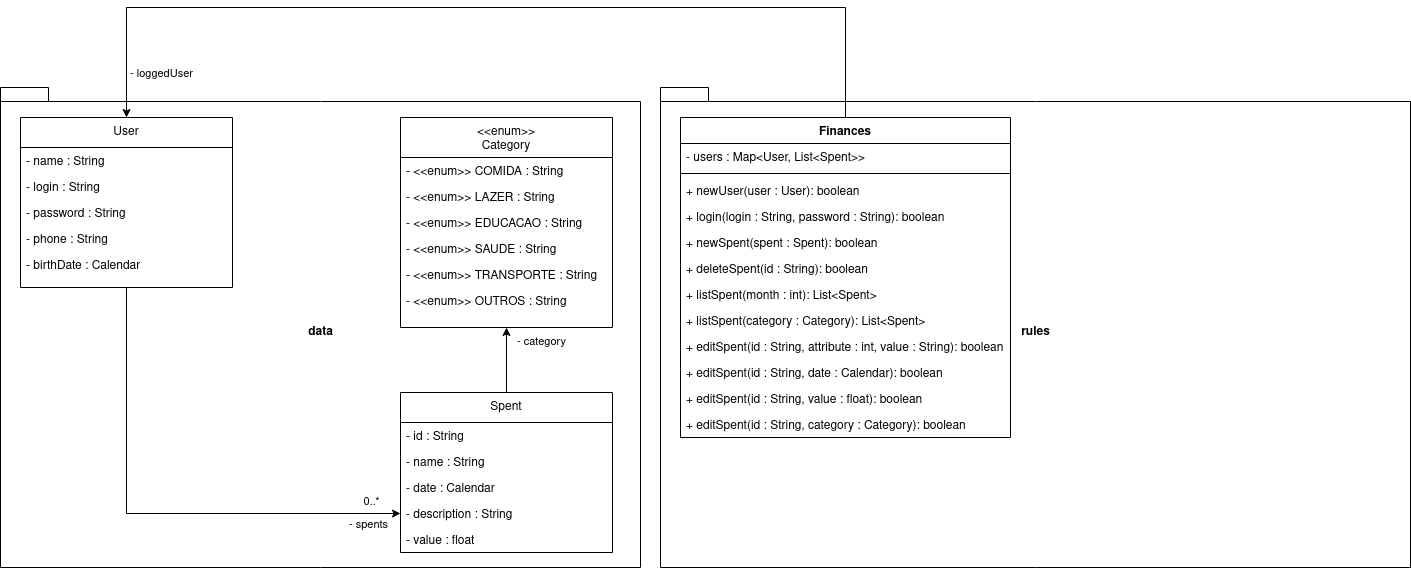

The diagram above was exported from draw.io. Its source (the exported page's mxGraphModel, read from the mxfile embedded in the PNG):
<mxGraphModel dx="1874" dy="777" grid="1" gridSize="10" guides="1" tooltips="1" connect="1" arrows="1" fold="1" page="1" pageScale="1" pageWidth="827" pageHeight="1169" math="0" shadow="0">
  <root>
    <mxCell id="WIyWlLk6GJQsqaUBKTNV-0" />
    <mxCell id="WIyWlLk6GJQsqaUBKTNV-1" parent="WIyWlLk6GJQsqaUBKTNV-0" />
    <mxCell id="TbcxQslBmVBFOSi6KHR--7" value="data" style="shape=folder;fontStyle=1;spacingTop=10;tabWidth=40;tabHeight=14;tabPosition=left;html=1;" parent="WIyWlLk6GJQsqaUBKTNV-1" vertex="1">
      <mxGeometry x="480" y="200" width="640" height="480" as="geometry" />
    </mxCell>
    <mxCell id="TbcxQslBmVBFOSi6KHR--32" style="rounded=0;orthogonalLoop=1;jettySize=auto;html=1;exitX=0.5;exitY=0;exitDx=0;exitDy=0;entryX=0.5;entryY=1;entryDx=0;entryDy=0;" parent="WIyWlLk6GJQsqaUBKTNV-1" source="TbcxQslBmVBFOSi6KHR--24" target="zkfFHV4jXpPFQw0GAbJ--17" edge="1">
      <mxGeometry relative="1" as="geometry">
        <mxPoint x="970" y="440" as="targetPoint" />
      </mxGeometry>
    </mxCell>
    <mxCell id="TbcxQslBmVBFOSi6KHR--35" value="- category" style="edgeLabel;html=1;align=center;verticalAlign=middle;resizable=0;points=[];" parent="TbcxQslBmVBFOSi6KHR--32" connectable="0" vertex="1">
      <mxGeometry x="-0.4044" relative="1" as="geometry">
        <mxPoint x="34" y="-33" as="offset" />
      </mxGeometry>
    </mxCell>
    <mxCell id="zkfFHV4jXpPFQw0GAbJ--17" value="&lt;&lt;enum&gt;&gt;&#10;Category&#10;" style="swimlane;fontStyle=0;align=center;verticalAlign=top;childLayout=stackLayout;horizontal=1;startSize=40;horizontalStack=0;resizeParent=1;resizeLast=0;collapsible=1;marginBottom=0;rounded=0;shadow=0;strokeWidth=1;" parent="WIyWlLk6GJQsqaUBKTNV-1" vertex="1">
      <mxGeometry x="880" y="230" width="212" height="210" as="geometry">
        <mxRectangle x="940" y="220" width="160" height="26" as="alternateBounds" />
      </mxGeometry>
    </mxCell>
    <mxCell id="zkfFHV4jXpPFQw0GAbJ--18" value="- &lt;&lt;enum&gt;&gt; COMIDA : String" style="text;align=left;verticalAlign=top;spacingLeft=4;spacingRight=4;overflow=hidden;rotatable=0;points=[[0,0.5],[1,0.5]];portConstraint=eastwest;" parent="zkfFHV4jXpPFQw0GAbJ--17" vertex="1">
      <mxGeometry y="40" width="212" height="26" as="geometry" />
    </mxCell>
    <mxCell id="TbcxQslBmVBFOSi6KHR--1" value="- &lt;&lt;enum&gt;&gt; LAZER : String" style="text;align=left;verticalAlign=top;spacingLeft=4;spacingRight=4;overflow=hidden;rotatable=0;points=[[0,0.5],[1,0.5]];portConstraint=eastwest;" parent="zkfFHV4jXpPFQw0GAbJ--17" vertex="1">
      <mxGeometry y="66" width="212" height="26" as="geometry" />
    </mxCell>
    <mxCell id="TbcxQslBmVBFOSi6KHR--2" value="- &lt;&lt;enum&gt;&gt; EDUCACAO : String" style="text;align=left;verticalAlign=top;spacingLeft=4;spacingRight=4;overflow=hidden;rotatable=0;points=[[0,0.5],[1,0.5]];portConstraint=eastwest;" parent="zkfFHV4jXpPFQw0GAbJ--17" vertex="1">
      <mxGeometry y="92" width="212" height="26" as="geometry" />
    </mxCell>
    <mxCell id="TbcxQslBmVBFOSi6KHR--3" value="- &lt;&lt;enum&gt;&gt; SAUDE : String" style="text;align=left;verticalAlign=top;spacingLeft=4;spacingRight=4;overflow=hidden;rotatable=0;points=[[0,0.5],[1,0.5]];portConstraint=eastwest;" parent="zkfFHV4jXpPFQw0GAbJ--17" vertex="1">
      <mxGeometry y="118" width="212" height="26" as="geometry" />
    </mxCell>
    <mxCell id="TbcxQslBmVBFOSi6KHR--4" value="- &lt;&lt;enum&gt;&gt; TRANSPORTE : String" style="text;align=left;verticalAlign=top;spacingLeft=4;spacingRight=4;overflow=hidden;rotatable=0;points=[[0,0.5],[1,0.5]];portConstraint=eastwest;" parent="zkfFHV4jXpPFQw0GAbJ--17" vertex="1">
      <mxGeometry y="144" width="212" height="26" as="geometry" />
    </mxCell>
    <mxCell id="TbcxQslBmVBFOSi6KHR--5" value="- &lt;&lt;enum&gt;&gt; OUTROS : String" style="text;align=left;verticalAlign=top;spacingLeft=4;spacingRight=4;overflow=hidden;rotatable=0;points=[[0,0.5],[1,0.5]];portConstraint=eastwest;" parent="zkfFHV4jXpPFQw0GAbJ--17" vertex="1">
      <mxGeometry y="170" width="212" height="30" as="geometry" />
    </mxCell>
    <mxCell id="TbcxQslBmVBFOSi6KHR--33" style="edgeStyle=none;rounded=0;orthogonalLoop=1;jettySize=auto;html=1;exitX=0.5;exitY=1;exitDx=0;exitDy=0;entryX=0;entryY=0.5;entryDx=0;entryDy=0;" parent="WIyWlLk6GJQsqaUBKTNV-1" source="TbcxQslBmVBFOSi6KHR--8" target="TbcxQslBmVBFOSi6KHR--27" edge="1">
      <mxGeometry relative="1" as="geometry">
        <Array as="points">
          <mxPoint x="606" y="626" />
        </Array>
      </mxGeometry>
    </mxCell>
    <mxCell id="TbcxQslBmVBFOSi6KHR--36" value="0..*" style="edgeLabel;html=1;align=center;verticalAlign=middle;resizable=0;points=[];" parent="TbcxQslBmVBFOSi6KHR--33" connectable="0" vertex="1">
      <mxGeometry x="0.8529" y="-2" relative="1" as="geometry">
        <mxPoint x="7" y="-15" as="offset" />
      </mxGeometry>
    </mxCell>
    <mxCell id="TbcxQslBmVBFOSi6KHR--37" value="- spents" style="edgeLabel;html=1;align=center;verticalAlign=middle;resizable=0;points=[];" parent="TbcxQslBmVBFOSi6KHR--33" connectable="0" vertex="1">
      <mxGeometry x="0.8664" relative="1" as="geometry">
        <mxPoint y="10" as="offset" />
      </mxGeometry>
    </mxCell>
    <mxCell id="TbcxQslBmVBFOSi6KHR--8" value="User" style="swimlane;fontStyle=0;align=center;verticalAlign=top;childLayout=stackLayout;horizontal=1;startSize=30;horizontalStack=0;resizeParent=1;resizeLast=0;collapsible=1;marginBottom=0;rounded=0;shadow=0;strokeWidth=1;" parent="WIyWlLk6GJQsqaUBKTNV-1" vertex="1">
      <mxGeometry x="500" y="230" width="212" height="170" as="geometry">
        <mxRectangle x="500" y="230" width="160" height="26" as="alternateBounds" />
      </mxGeometry>
    </mxCell>
    <mxCell id="TbcxQslBmVBFOSi6KHR--10" value="- name : String" style="text;align=left;verticalAlign=top;spacingLeft=4;spacingRight=4;overflow=hidden;rotatable=0;points=[[0,0.5],[1,0.5]];portConstraint=eastwest;" parent="TbcxQslBmVBFOSi6KHR--8" vertex="1">
      <mxGeometry y="30" width="212" height="26" as="geometry" />
    </mxCell>
    <mxCell id="TbcxQslBmVBFOSi6KHR--9" value="- login : String" style="text;align=left;verticalAlign=top;spacingLeft=4;spacingRight=4;overflow=hidden;rotatable=0;points=[[0,0.5],[1,0.5]];portConstraint=eastwest;" parent="TbcxQslBmVBFOSi6KHR--8" vertex="1">
      <mxGeometry y="56" width="212" height="26" as="geometry" />
    </mxCell>
    <mxCell id="TbcxQslBmVBFOSi6KHR--12" value="- password : String" style="text;align=left;verticalAlign=top;spacingLeft=4;spacingRight=4;overflow=hidden;rotatable=0;points=[[0,0.5],[1,0.5]];portConstraint=eastwest;" parent="TbcxQslBmVBFOSi6KHR--8" vertex="1">
      <mxGeometry y="82" width="212" height="26" as="geometry" />
    </mxCell>
    <mxCell id="TbcxQslBmVBFOSi6KHR--23" value="- phone : String" style="text;align=left;verticalAlign=top;spacingLeft=4;spacingRight=4;overflow=hidden;rotatable=0;points=[[0,0.5],[1,0.5]];portConstraint=eastwest;" parent="TbcxQslBmVBFOSi6KHR--8" vertex="1">
      <mxGeometry y="108" width="212" height="26" as="geometry" />
    </mxCell>
    <mxCell id="TbcxQslBmVBFOSi6KHR--11" value="- birthDate : Calendar" style="text;align=left;verticalAlign=top;spacingLeft=4;spacingRight=4;overflow=hidden;rotatable=0;points=[[0,0.5],[1,0.5]];portConstraint=eastwest;" parent="TbcxQslBmVBFOSi6KHR--8" vertex="1">
      <mxGeometry y="134" width="212" height="26" as="geometry" />
    </mxCell>
    <mxCell id="TbcxQslBmVBFOSi6KHR--24" value="Spent" style="swimlane;fontStyle=0;align=center;verticalAlign=top;childLayout=stackLayout;horizontal=1;startSize=30;horizontalStack=0;resizeParent=1;resizeLast=0;collapsible=1;marginBottom=0;rounded=0;shadow=0;strokeWidth=1;" parent="WIyWlLk6GJQsqaUBKTNV-1" vertex="1">
      <mxGeometry x="880" y="505" width="212" height="160" as="geometry">
        <mxRectangle x="940" y="220" width="160" height="26" as="alternateBounds" />
      </mxGeometry>
    </mxCell>
    <mxCell id="TbcxQslBmVBFOSi6KHR--25" value="- id : String" style="text;align=left;verticalAlign=top;spacingLeft=4;spacingRight=4;overflow=hidden;rotatable=0;points=[[0,0.5],[1,0.5]];portConstraint=eastwest;" parent="TbcxQslBmVBFOSi6KHR--24" vertex="1">
      <mxGeometry y="30" width="212" height="26" as="geometry" />
    </mxCell>
    <mxCell id="TbcxQslBmVBFOSi6KHR--56" value="- name : String" style="text;align=left;verticalAlign=top;spacingLeft=4;spacingRight=4;overflow=hidden;rotatable=0;points=[[0,0.5],[1,0.5]];portConstraint=eastwest;" parent="TbcxQslBmVBFOSi6KHR--24" vertex="1">
      <mxGeometry y="56" width="212" height="26" as="geometry" />
    </mxCell>
    <mxCell id="TbcxQslBmVBFOSi6KHR--26" value="- date : Calendar" style="text;align=left;verticalAlign=top;spacingLeft=4;spacingRight=4;overflow=hidden;rotatable=0;points=[[0,0.5],[1,0.5]];portConstraint=eastwest;" parent="TbcxQslBmVBFOSi6KHR--24" vertex="1">
      <mxGeometry y="82" width="212" height="26" as="geometry" />
    </mxCell>
    <mxCell id="TbcxQslBmVBFOSi6KHR--27" value="- description : String" style="text;align=left;verticalAlign=top;spacingLeft=4;spacingRight=4;overflow=hidden;rotatable=0;points=[[0,0.5],[1,0.5]];portConstraint=eastwest;" parent="TbcxQslBmVBFOSi6KHR--24" vertex="1">
      <mxGeometry y="108" width="212" height="26" as="geometry" />
    </mxCell>
    <mxCell id="TbcxQslBmVBFOSi6KHR--28" value="- value : float" style="text;align=left;verticalAlign=top;spacingLeft=4;spacingRight=4;overflow=hidden;rotatable=0;points=[[0,0.5],[1,0.5]];portConstraint=eastwest;" parent="TbcxQslBmVBFOSi6KHR--24" vertex="1">
      <mxGeometry y="134" width="212" height="26" as="geometry" />
    </mxCell>
    <mxCell id="TbcxQslBmVBFOSi6KHR--38" value="rules" style="shape=folder;fontStyle=1;spacingTop=10;tabWidth=40;tabHeight=14;tabPosition=left;html=1;" parent="WIyWlLk6GJQsqaUBKTNV-1" vertex="1">
      <mxGeometry x="1140" y="200" width="750" height="480" as="geometry" />
    </mxCell>
    <mxCell id="TbcxQslBmVBFOSi6KHR--46" style="edgeStyle=none;rounded=0;orthogonalLoop=1;jettySize=auto;html=1;exitX=0.5;exitY=0;exitDx=0;exitDy=0;entryX=0.5;entryY=0;entryDx=0;entryDy=0;" parent="WIyWlLk6GJQsqaUBKTNV-1" source="TbcxQslBmVBFOSi6KHR--39" target="TbcxQslBmVBFOSi6KHR--8" edge="1">
      <mxGeometry relative="1" as="geometry">
        <Array as="points">
          <mxPoint x="1325" y="120" />
          <mxPoint x="606" y="120" />
        </Array>
      </mxGeometry>
    </mxCell>
    <mxCell id="TbcxQslBmVBFOSi6KHR--47" value="- loggedUser" style="edgeLabel;html=1;align=center;verticalAlign=middle;resizable=0;points=[];" parent="TbcxQslBmVBFOSi6KHR--46" connectable="0" vertex="1">
      <mxGeometry x="0.9037" relative="1" as="geometry">
        <mxPoint x="34" as="offset" />
      </mxGeometry>
    </mxCell>
    <mxCell id="TbcxQslBmVBFOSi6KHR--39" value="Finances" style="swimlane;fontStyle=1;align=center;verticalAlign=top;childLayout=stackLayout;horizontal=1;startSize=26;horizontalStack=0;resizeParent=1;resizeParentMax=0;resizeLast=0;collapsible=1;marginBottom=0;" parent="WIyWlLk6GJQsqaUBKTNV-1" vertex="1">
      <mxGeometry x="1160" y="230" width="330" height="320" as="geometry" />
    </mxCell>
    <mxCell id="TbcxQslBmVBFOSi6KHR--40" value="- users : Map&lt;User, List&lt;Spent&gt;&gt;" style="text;strokeColor=none;fillColor=none;align=left;verticalAlign=top;spacingLeft=4;spacingRight=4;overflow=hidden;rotatable=0;points=[[0,0.5],[1,0.5]];portConstraint=eastwest;" parent="TbcxQslBmVBFOSi6KHR--39" vertex="1">
      <mxGeometry y="26" width="330" height="26" as="geometry" />
    </mxCell>
    <mxCell id="TbcxQslBmVBFOSi6KHR--41" value="" style="line;strokeWidth=1;fillColor=none;align=left;verticalAlign=middle;spacingTop=-1;spacingLeft=3;spacingRight=3;rotatable=0;labelPosition=right;points=[];portConstraint=eastwest;strokeColor=inherit;" parent="TbcxQslBmVBFOSi6KHR--39" vertex="1">
      <mxGeometry y="52" width="330" height="8" as="geometry" />
    </mxCell>
    <mxCell id="TbcxQslBmVBFOSi6KHR--42" value="+ newUser(user : User): boolean" style="text;strokeColor=none;fillColor=none;align=left;verticalAlign=top;spacingLeft=4;spacingRight=4;overflow=hidden;rotatable=0;points=[[0,0.5],[1,0.5]];portConstraint=eastwest;" parent="TbcxQslBmVBFOSi6KHR--39" vertex="1">
      <mxGeometry y="60" width="330" height="26" as="geometry" />
    </mxCell>
    <mxCell id="TbcxQslBmVBFOSi6KHR--43" value="+ login(login : String, password : String): boolean" style="text;strokeColor=none;fillColor=none;align=left;verticalAlign=top;spacingLeft=4;spacingRight=4;overflow=hidden;rotatable=0;points=[[0,0.5],[1,0.5]];portConstraint=eastwest;" parent="TbcxQslBmVBFOSi6KHR--39" vertex="1">
      <mxGeometry y="86" width="330" height="26" as="geometry" />
    </mxCell>
    <mxCell id="TbcxQslBmVBFOSi6KHR--44" value="+ newSpent(spent : Spent): boolean" style="text;strokeColor=none;fillColor=none;align=left;verticalAlign=top;spacingLeft=4;spacingRight=4;overflow=hidden;rotatable=0;points=[[0,0.5],[1,0.5]];portConstraint=eastwest;fontStyle=0" parent="TbcxQslBmVBFOSi6KHR--39" vertex="1">
      <mxGeometry y="112" width="330" height="26" as="geometry" />
    </mxCell>
    <mxCell id="TbcxQslBmVBFOSi6KHR--48" value="+ deleteSpent(id : String): boolean" style="text;strokeColor=none;fillColor=none;align=left;verticalAlign=top;spacingLeft=4;spacingRight=4;overflow=hidden;rotatable=0;points=[[0,0.5],[1,0.5]];portConstraint=eastwest;fontStyle=0" parent="TbcxQslBmVBFOSi6KHR--39" vertex="1">
      <mxGeometry y="138" width="330" height="26" as="geometry" />
    </mxCell>
    <mxCell id="TbcxQslBmVBFOSi6KHR--49" value="+ listSpent(month : int): List&lt;Spent&gt;&#10;" style="text;strokeColor=none;fillColor=none;align=left;verticalAlign=top;spacingLeft=4;spacingRight=4;overflow=hidden;rotatable=0;points=[[0,0.5],[1,0.5]];portConstraint=eastwest;fontStyle=0" parent="TbcxQslBmVBFOSi6KHR--39" vertex="1">
      <mxGeometry y="164" width="330" height="26" as="geometry" />
    </mxCell>
    <mxCell id="TbcxQslBmVBFOSi6KHR--50" value="+ listSpent(category : Category): List&lt;Spent&gt;" style="text;strokeColor=none;fillColor=none;align=left;verticalAlign=top;spacingLeft=4;spacingRight=4;overflow=hidden;rotatable=0;points=[[0,0.5],[1,0.5]];portConstraint=eastwest;fontStyle=0" parent="TbcxQslBmVBFOSi6KHR--39" vertex="1">
      <mxGeometry y="190" width="330" height="26" as="geometry" />
    </mxCell>
    <mxCell id="TbcxQslBmVBFOSi6KHR--51" value="+ editSpent(id : String, attribute : int, value : String): boolean" style="text;strokeColor=none;fillColor=none;align=left;verticalAlign=top;spacingLeft=4;spacingRight=4;overflow=hidden;rotatable=0;points=[[0,0.5],[1,0.5]];portConstraint=eastwest;fontStyle=0" parent="TbcxQslBmVBFOSi6KHR--39" vertex="1">
      <mxGeometry y="216" width="330" height="26" as="geometry" />
    </mxCell>
    <mxCell id="TbcxQslBmVBFOSi6KHR--52" value="+ editSpent(id : String, date : Calendar): boolean" style="text;strokeColor=none;fillColor=none;align=left;verticalAlign=top;spacingLeft=4;spacingRight=4;overflow=hidden;rotatable=0;points=[[0,0.5],[1,0.5]];portConstraint=eastwest;fontStyle=0" parent="TbcxQslBmVBFOSi6KHR--39" vertex="1">
      <mxGeometry y="242" width="330" height="26" as="geometry" />
    </mxCell>
    <mxCell id="TbcxQslBmVBFOSi6KHR--54" value="+ editSpent(id : String, value : float): boolean" style="text;strokeColor=none;fillColor=none;align=left;verticalAlign=top;spacingLeft=4;spacingRight=4;overflow=hidden;rotatable=0;points=[[0,0.5],[1,0.5]];portConstraint=eastwest;fontStyle=0" parent="TbcxQslBmVBFOSi6KHR--39" vertex="1">
      <mxGeometry y="268" width="330" height="26" as="geometry" />
    </mxCell>
    <mxCell id="TbcxQslBmVBFOSi6KHR--55" value="+ editSpent(id : String, category : Category): boolean" style="text;strokeColor=none;fillColor=none;align=left;verticalAlign=top;spacingLeft=4;spacingRight=4;overflow=hidden;rotatable=0;points=[[0,0.5],[1,0.5]];portConstraint=eastwest;fontStyle=0" parent="TbcxQslBmVBFOSi6KHR--39" vertex="1">
      <mxGeometry y="294" width="330" height="26" as="geometry" />
    </mxCell>
  </root>
</mxGraphModel>